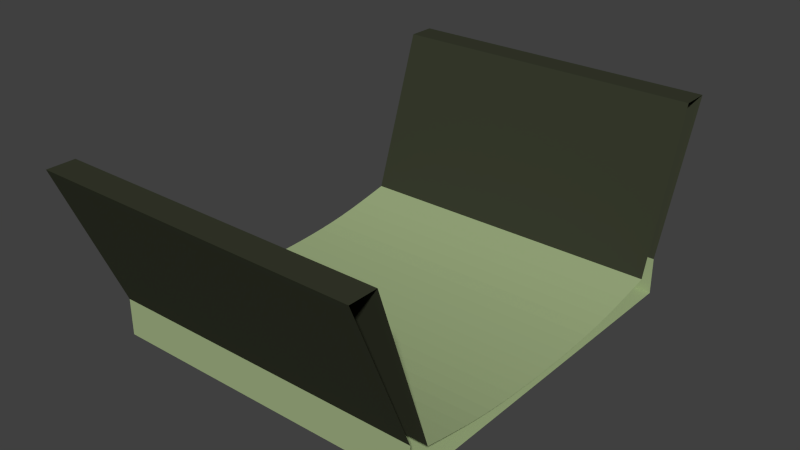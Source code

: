 # Source: CurvedGround.blend  (saved by Blender 2.67.0; exported with 4.5.12 LTS)
import bpy
from mathutils import Matrix  # noqa: F401  (used for matrix-valued properties, if any)

bpy.ops.wm.read_factory_settings(use_empty=True)
scene = bpy.context.scene
scene.name = 'Scene'

# ---- collections
col_collection_1 = bpy.data.collections.new('Collection 1'); scene.collection.children.link(col_collection_1)

# ---- materials (node trees are filled in below, after node groups)
mat_ground = bpy.data.materials.new('Ground')
mat_ground.alpha_threshold = 0.0
mat_ground.use_transparent_shadow = False
mat_ground.diffuse_color = (0.3541, 0.444, 0.2283, 1.0)
mat_ground.roughness = 0.5
mat_ground.line_color = (0.0, 0.0, 0.0, 1.0)
mat_walls = bpy.data.materials.new('Walls')
mat_walls.alpha_threshold = 0.0
mat_walls.use_transparent_shadow = False
mat_walls.diffuse_color = (0.03964, 0.04411, 0.02678, 1.0)
mat_walls.roughness = 0.5
mat_walls.line_color = (0.0, 0.0, 0.0, 1.0)

# ---- material node trees

# ---- world
world_world = bpy.data.worlds.new('World'); scene.world = world_world
world_world.color = (0.05088, 0.05088, 0.05088)
world_world.use_sun_shadow = False
world_world.sun_shadow_jitter_overblur = 0.0
world_world.cycles.sampling_method = 'MANUAL'
world_world.cycles.sample_map_resolution = 256

# ---- meshes
me_cube = bpy.data.meshes.new('Cube')
me_cube.from_pydata([(1.0, 1.339, 53.08), (-1.0, 1.339, 53.08), (-1.0, -1.339, 53.08), (1.0, -1.339, 53.08), (1.0, 1.0, 3.417), (1.0, -1.0, 3.417), (-1.0, -1.0, 3.417), (-1.0, 1.0, 3.417), (1.0, 0.6, -0.5481), (1.0, 0.2, -1.935), (1.0, -0.2, -1.935), (1.0, -0.6, -0.5481), (-1.0, -0.6, -0.5481), (-1.0, -0.2, -1.935), (-1.0, 0.2, -1.935), (-1.0, 0.6, -0.5481), (1.0, 1.128, -4.098), (1.0, -1.128, -4.098), (-1.0, -1.128, -4.098), (-1.0, 1.128, -4.098), (1.0, 1.128, 7.388), (1.0, -1.128, 7.388), (-1.0, -1.128, 7.388), (-1.0, 1.128, 7.388), (1.0, 1.511, 53.08), (1.0, -1.511, 53.08), (-1.0, -1.511, 53.08), (-1.0, 1.511, 53.08)], [], [(11, 12, 6, 5), (20, 23, 27, 24), (7, 4, 0, 1), (4, 7, 15, 8), (8, 15, 14, 9), (9, 14, 13, 10), (10, 13, 12, 11), (17, 21, 22, 18), (20, 16, 19, 23), (22, 21, 25, 26), (3, 2, 26, 25), (16, 17, 18, 19), (1, 0, 24, 27), (5, 6, 2, 3)])
me_cube.polygons.foreach_set('material_index', [0, 1, 1, 0, 0, 0, 0, 0, 0, 1, 1, 0, 1, 1])
_k = {(0, 24): 1.0, (2, 6): 1.0, (3, 25): 1.0, (22, 26): 1.0, (24, 27): 1.0, (2, 26): 1.0, (5, 11): 1.0, (4, 7): 1.0, (5, 6): 1.0, (7, 15): 1.0, (4, 8): 1.0, (8, 9): 1.0, (9, 10): 1.0, (10, 11): 1.0, (6, 12): 1.0, (12, 13): 1.0, (13, 14): 1.0, (14, 15): 1.0, (18, 19): 1.0, (1, 27): 1.0, (16, 19): 1.0, (16, 20): 1.0, (17, 18): 1.0, (17, 21): 1.0, (18, 22): 1.0, (19, 23): 1.0, (20, 23): 1.0, (21, 22): 1.0, (2, 3): 1.0, (0, 1): 1.0, (25, 26): 1.0, (16, 17): 1.0, (3, 5): 1.0, (21, 25): 1.0, (0, 4): 1.0, (1, 7): 1.0, (23, 27): 1.0, (20, 24): 1.0}
me_cube.attributes.new('crease_edge', 'FLOAT', 'EDGE').data.foreach_set('value', [_k.get((min(e.vertices), max(e.vertices)), 0.0) for e in me_cube.edges])
me_cube.materials.append(mat_ground)
me_cube.materials.append(mat_walls)
me_cube.use_remesh_preserve_volume = False
me_cube.use_remesh_preserve_attributes = False
me_cube.use_mirror_vertex_groups = False
me_cube.update()

# ---- objects
ob_curvedground = bpy.data.objects.new('CurvedGround', me_cube)

# ---- transforms, parenting, visibility, modifiers, constraints
ob_curvedground.location = (0.0, 0.0, 0.0)
ob_curvedground.scale = (25.0, 25.0, 0.5)
ob_curvedground.lock_rotations_4d = False
ob_curvedground.empty_display_type = 'ARROWS'
ob_curvedground.lineart.crease_threshold = 0.0
_m = ob_curvedground.modifiers.new('Subsurf', 'SUBSURF')
_m.uv_smooth = 'PRESERVE_CORNERS'
_m.quality = 2
_m.levels = 2
_m.show_only_control_edges = False

# ---- collection membership
col_collection_1.objects.link(ob_curvedground)

# ---- scene / render settings (as saved in the file)
scene.frame_start = 1; scene.frame_end = 250; scene.frame_set(1)
scene.render.engine = 'BLENDER_EEVEE_NEXT'
scene.render.image_settings.compression = 90
scene.render.resolution_percentage = 50
scene.render.dither_intensity = 0.0
scene.cycles.use_denoising = False
scene.cycles.samples = 10
scene.cycles.sampling_pattern = 'TABULATED_SOBOL'
scene.cycles.light_sampling_threshold = 0.0
scene.cycles.use_adaptive_sampling = False
scene.cycles.use_light_tree = False
scene.cycles.blur_glossy = 0.0
scene.cycles.volume_bounces = 1
scene.cycles.pixel_filter_type = 'GAUSSIAN'
scene.cycles.sample_clamp_indirect = 0.0
scene.view_settings.view_transform = 'Standard'
bpy.context.view_layer.update()

# ---- added for rendering (the .blend has no active camera and no usable light): camera, sun
cam_auto = bpy.data.cameras.new('AutoCamera')
cam_auto.lens = 50.0
cam_auto.sensor_width = 36.0
cam_auto.clip_end = 1542.69
ob_auto_camera = bpy.data.objects.new('AutoCamera', cam_auto)
scene.collection.objects.link(ob_auto_camera)
ob_auto_camera.location = (87.903, -105.484, 82.5685)
ob_auto_camera.rotation_euler = (1.09748, -7.21219e-08, 0.694738)
scene.camera = ob_auto_camera
light_auto_sun = bpy.data.lights.new('AutoSun', 'SUN')
light_auto_sun.energy = 3.0
light_auto_sun.angle = 0.0523599
ob_auto_sun = bpy.data.objects.new('AutoSun', light_auto_sun)
scene.collection.objects.link(ob_auto_sun)
ob_auto_sun.rotation_euler = (0.872665, 0.174533, 0.523599)
bpy.context.view_layer.update()
